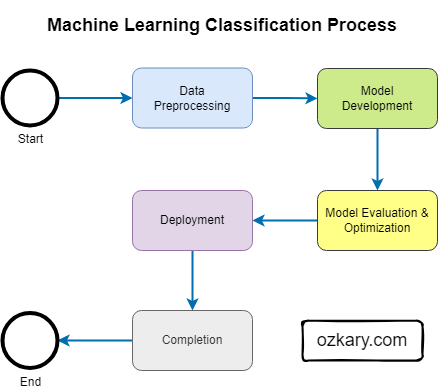

The diagram above was exported from draw.io. Its source (the exported page's mxGraphModel, read from the mxfile embedded in the PNG):
<mxGraphModel dx="1434" dy="782" grid="1" gridSize="10" guides="1" tooltips="1" connect="1" arrows="1" fold="1" page="1" pageScale="1" pageWidth="850" pageHeight="1100" math="0" shadow="0">
  <root>
    <mxCell id="0" />
    <mxCell id="1" parent="0" />
    <mxCell id="2" value="" style="edgeStyle=orthogonalEdgeStyle;rounded=0;orthogonalLoop=1;jettySize=auto;html=1;strokeWidth=2;fillColor=#1ba1e2;strokeColor=#006EAF;" edge="1" source="3" target="5" parent="1">
      <mxGeometry relative="1" as="geometry" />
    </mxCell>
    <mxCell id="3" value="Start" style="verticalLabelPosition=bottom;verticalAlign=top;html=1;strokeWidth=4;shape=mxgraph.flowchart.on-page_reference;" vertex="1" parent="1">
      <mxGeometry x="50" y="210" width="55" height="55" as="geometry" />
    </mxCell>
    <mxCell id="4" value="" style="edgeStyle=orthogonalEdgeStyle;rounded=0;orthogonalLoop=1;jettySize=auto;html=1;strokeWidth=2;fillColor=#1ba1e2;strokeColor=#006EAF;" edge="1" source="5" target="7" parent="1">
      <mxGeometry relative="1" as="geometry" />
    </mxCell>
    <mxCell id="5" value="Data &lt;br&gt;Preprocessing" style="rounded=1;whiteSpace=wrap;html=1;fillColor=#dae8fc;strokeColor=#6c8ebf;" vertex="1" parent="1">
      <mxGeometry x="180" y="207.5" width="120" height="60" as="geometry" />
    </mxCell>
    <mxCell id="6" value="" style="edgeStyle=orthogonalEdgeStyle;rounded=0;orthogonalLoop=1;jettySize=auto;html=1;strokeWidth=2;fillColor=#1ba1e2;strokeColor=#006EAF;" edge="1" source="7" target="9" parent="1">
      <mxGeometry relative="1" as="geometry" />
    </mxCell>
    <mxCell id="7" value="Model&lt;br&gt;Development" style="rounded=1;whiteSpace=wrap;html=1;fillColor=#cdeb8b;strokeColor=#36393d;" vertex="1" parent="1">
      <mxGeometry x="365" y="208" width="120" height="60" as="geometry" />
    </mxCell>
    <mxCell id="8" value="" style="edgeStyle=orthogonalEdgeStyle;rounded=0;orthogonalLoop=1;jettySize=auto;html=1;strokeWidth=2;fillColor=#1ba1e2;strokeColor=#006EAF;" edge="1" source="9" target="11" parent="1">
      <mxGeometry relative="1" as="geometry" />
    </mxCell>
    <mxCell id="9" value="Model Evaluation &amp;amp; Optimization" style="rounded=1;whiteSpace=wrap;html=1;fillColor=#ffff88;strokeColor=#36393d;" vertex="1" parent="1">
      <mxGeometry x="365" y="330" width="120" height="60" as="geometry" />
    </mxCell>
    <mxCell id="10" value="" style="edgeStyle=orthogonalEdgeStyle;rounded=0;orthogonalLoop=1;jettySize=auto;html=1;strokeWidth=2;fillColor=#1ba1e2;strokeColor=#006EAF;" edge="1" source="11" target="13" parent="1">
      <mxGeometry relative="1" as="geometry" />
    </mxCell>
    <mxCell id="11" value="Deployment" style="rounded=1;whiteSpace=wrap;html=1;fillColor=#e1d5e7;strokeColor=#9673a6;" vertex="1" parent="1">
      <mxGeometry x="180" y="330" width="120" height="60" as="geometry" />
    </mxCell>
    <mxCell id="12" value="" style="edgeStyle=orthogonalEdgeStyle;rounded=0;orthogonalLoop=1;jettySize=auto;html=1;strokeWidth=2;fillColor=#1ba1e2;strokeColor=#006EAF;" edge="1" source="13" target="14" parent="1">
      <mxGeometry relative="1" as="geometry" />
    </mxCell>
    <mxCell id="13" value="Completion" style="rounded=1;whiteSpace=wrap;html=1;fillColor=#EDEDED;strokeColor=#666666;fontColor=#333333;" vertex="1" parent="1">
      <mxGeometry x="180" y="450" width="120" height="60" as="geometry" />
    </mxCell>
    <mxCell id="14" value="End" style="verticalLabelPosition=bottom;verticalAlign=top;html=1;strokeWidth=4;shape=mxgraph.flowchart.on-page_reference;" vertex="1" parent="1">
      <mxGeometry x="50" y="452.5" width="55" height="55" as="geometry" />
    </mxCell>
    <mxCell id="15" value="&lt;h2&gt;&lt;b&gt;Machine Learning Classification Process&lt;/b&gt;&lt;/h2&gt;" style="text;html=1;strokeColor=none;fillColor=none;align=center;verticalAlign=middle;whiteSpace=wrap;rounded=0;" vertex="1" parent="1">
      <mxGeometry x="60" y="150" width="420" height="30" as="geometry" />
    </mxCell>
    <mxCell id="16" value="&lt;font style=&quot;font-size: 18px;&quot;&gt;ozkary.com&lt;/font&gt;" style="rounded=1;whiteSpace=wrap;html=1;strokeWidth=2;fillWeight=4;hachureGap=8;hachureAngle=45;fillColor=none;sketch=1;" vertex="1" parent="1">
      <mxGeometry x="350" y="460" width="120" height="40" as="geometry" />
    </mxCell>
  </root>
</mxGraphModel>